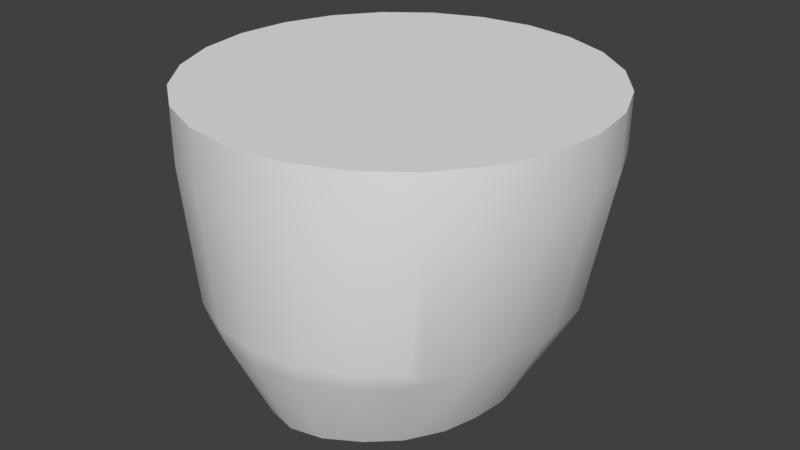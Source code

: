 # Source: KentorRocket.blend  (saved by Blender 2.77.0; exported with 4.5.12 LTS)
import bpy
from mathutils import Matrix  # noqa: F401  (used for matrix-valued properties, if any)

bpy.ops.wm.read_factory_settings(use_empty=True)
scene = bpy.context.scene
scene.name = 'Scene'

# ---- collections
col_collection_1 = bpy.data.collections.new('Collection 1'); scene.collection.children.link(col_collection_1)
col_collection_5 = bpy.data.collections.new('Collection 5'); scene.collection.children.link(col_collection_5)

# ---- world
world_world = bpy.data.worlds.new('World'); scene.world = world_world
world_world.color = (0.05088, 0.05088, 0.05088)
world_world.use_sun_shadow = False
world_world.sun_shadow_jitter_overblur = 0.0
world_world.cycles.sampling_method = 'MANUAL'

# ---- meshes
me_cylinder_001 = bpy.data.meshes.new('Cylinder.001')
me_cylinder_001.from_pydata([(-5.666e-09, 0.8438, -1.0), (0.1965, 0.815, -1.0), (0.3797, 0.7307, -1.0), (0.537, 0.5966, -1.0), (0.6576, 0.4219, -1.0), (0.7335, 0.2184, -1.0), (0.7594, 6.333e-08, -1.0), (0.7335, -0.2184, -1.0), (0.6774, -0.4219, -1.0), (0.5531, -0.6326, -1.0), (0.3911, -0.7847, -1.0), (0.1965, -0.905, -1.0), (-0.5531, -0.6326, -1.0), (-0.6774, -0.4219, -1.0), (-0.7335, -0.2184, -1.0), (-0.7594, -3.93e-07, -1.0), (-0.7335, 0.2184, -1.0), (-0.6576, 0.4219, -1.0), (-0.537, 0.5966, -1.0), (-0.3797, 0.7307, -1.0), (-0.1965, 0.815, -1.0), (0.05383, -0.5131, -1.0), (0.104, -0.5339, -1.0), (0.1471, -0.567, -1.0), (0.1801, -0.6101, -1.0), (0.2009, -0.6602, -1.0), (0.208, -0.7141, -1.0), (0.2009, -0.7679, -1.0), (0.1801, -0.8181, -1.0), (0.1471, -0.8611, -1.0), (0.104, -0.8942, -1.0), (0.05383, -0.915, -1.0), (-7.331e-08, -0.9221, -1.0), (-0.05383, -0.915, -1.0), (-0.104, -0.8942, -1.0), (-0.1801, -0.8181, -1.0), (-0.2009, -0.7679, -1.0), (-0.208, -0.7141, -1.0), (-0.2009, -0.6602, -1.0), (7.684e-09, -0.5061, -1.0), (2.751e-08, 0.8093, -0.9973), (-0.1646, 0.7877, -0.9973), (-0.318, 0.7241, -0.9973), (-0.4497, 0.623, -0.9973), (-0.5508, 0.4913, -0.9973), (-0.6144, 0.3379, -0.9973), (-0.636, 0.1733, -0.9973), (-0.6144, 0.008676, -0.9973), (-0.5508, -0.1447, -0.9973), (-0.4497, -0.2765, -0.9973), (-0.318, -0.3775, -0.9973), (-0.1646, -0.4411, -0.9973), (-2.202e-07, -0.4627, -0.9973), (0.1646, -0.4411, -0.9973), (0.318, -0.3775, -0.9973), (0.4497, -0.2765, -0.9973), (0.5508, -0.1447, -0.9973), (0.6144, 0.008676, -0.9973), (0.636, 0.1733, -0.9973), (0.6144, 0.3379, -0.9973), (0.5508, 0.4913, -0.9973), (0.4497, 0.623, -0.9973), (0.318, 0.7241, -0.9973), (0.1646, 0.7877, -0.9973), (0.3974, -0.4611, -1.0), (0.3524, -0.4731, -1.0), (0.3194, -0.5061, -1.0), (0.3074, -0.5511, -1.0), (0.3194, -0.5961, -1.0), (0.3524, -0.629, -1.0), (0.3974, -0.6411, -1.0), (0.4424, -0.629, -1.0), (0.4753, -0.5961, -1.0), (0.4874, -0.5511, -1.0), (0.4753, -0.5061, -1.0), (0.4424, -0.4731, -1.0), (-0.3194, -0.5061, -1.0), (-0.3524, -0.629, -1.0), (-0.3974, -0.6411, -1.0), (-0.4874, -0.5511, -1.0), (-0.4753, -0.5061, -1.0), (-0.3911, -0.7847, -1.0), (-0.1965, -0.905, -1.0), (-1.968e-07, -0.9517, -1.0), (-0.05383, -0.5131, -1.0), (-0.104, -0.5339, -1.0), (-0.1471, -0.567, -1.0), (-0.1801, -0.6101, -1.0), (-0.1471, -0.8611, -1.0), (-0.3974, -0.4611, -1.0), (-0.3524, -0.4731, -1.0), (-0.3074, -0.5511, -1.0), (-0.3194, -0.5961, -1.0), (-0.4424, -0.629, -1.0), (-0.4753, -0.5961, -1.0), (-0.4424, -0.4731, -1.0), (0.1646, 0.7877, -0.9493), (0.318, 0.7241, -0.9493), (0.4497, 0.623, -0.9493), (0.5508, 0.4913, -0.9493), (0.6144, 0.3379, -0.9493), (0.636, 0.1733, -0.9493), (0.6144, 0.008676, -0.9493), (0.5508, -0.1447, -0.9493), (0.4497, -0.2765, -0.9493), (0.318, -0.3775, -0.9493), (0.1646, -0.4411, -0.9493), (-2.202e-07, -0.4627, -0.9493), (-0.1646, -0.4411, -0.9493), (-0.318, -0.3775, -0.9493), (-0.4497, -0.2765, -0.9493), (-0.5508, -0.1447, -0.9493), (-0.6144, 0.008676, -0.9493), (-0.636, 0.1733, -0.9493), (-0.6144, 0.3379, -0.9493), (-0.5508, 0.4913, -0.9493), (-0.4497, 0.623, -0.9493), (-0.318, 0.7241, -0.9493), (-0.1646, 0.7877, -0.9493), (2.751e-08, 0.8093, -0.9493), (0.1646, 0.7877, -0.9973), (0.318, 0.7241, -0.9973), (0.4497, 0.623, -0.9973), (0.5508, 0.4913, -0.9973), (0.6144, 0.3379, -0.9973), (0.636, 0.1733, -0.9973), (0.6144, 0.008676, -0.9973), (0.5508, -0.1447, -0.9973), (0.4497, -0.2765, -0.9973), (0.318, -0.3775, -0.9973), (0.1646, -0.4411, -0.9973), (-2.202e-07, -0.4627, -0.9973), (-0.1646, -0.4411, -0.9973), (-0.318, -0.3775, -0.9973), (-0.4497, -0.2765, -0.9973), (-0.5508, -0.1447, -0.9973), (-0.6144, 0.008676, -0.9973), (-0.636, 0.1733, -0.9973), (-0.6144, 0.3379, -0.9973), (-0.5508, 0.4913, -0.9973), (-0.4497, 0.623, -0.9973), (-0.318, 0.7241, -0.9973), (-0.1646, 0.7877, -0.9973), (2.751e-08, 0.8093, -0.9973), (-0.4424, -0.4731, -0.8667), (-0.4753, -0.5061, -0.8667), (-0.4874, -0.5511, -0.8667), (-0.4753, -0.5961, -0.8667), (-0.4424, -0.629, -0.8667), (-0.3974, -0.6411, -0.8667), (-0.3524, -0.629, -0.8667), (-0.3194, -0.5961, -0.8667), (-0.3074, -0.5511, -0.8667), (-0.3194, -0.5061, -0.8667), (-0.3524, -0.4731, -0.8667), (-0.3974, -0.4611, -0.8667), (-0.4424, -0.4731, -1.0), (-0.4753, -0.5061, -1.0), (-0.4874, -0.5511, -1.0), (-0.4753, -0.5961, -1.0), (-0.4424, -0.629, -1.0), (-0.3974, -0.6411, -1.0), (-0.3524, -0.629, -1.0), (-0.3194, -0.5961, -1.0), (-0.3074, -0.5511, -1.0), (-0.3194, -0.5061, -1.0), (-0.3524, -0.4731, -1.0), (-0.3974, -0.4611, -1.0), (0.3824, -0.4131, -0.3333), (0.4153, -0.4461, -0.3333), (0.4274, -0.4911, -0.3333), (0.4153, -0.5361, -0.3333), (0.3824, -0.569, -0.3333), (0.3374, -0.5811, -0.3333), (0.2924, -0.569, -0.3333), (0.2594, -0.5361, -0.3333), (0.2474, -0.4911, -0.3333), (0.2594, -0.4461, -0.3333), (0.2924, -0.4131, -0.3333), (0.3374, -0.4011, -0.3333), (0.4424, -0.4731, -0.8667), (0.4753, -0.5061, -0.8667), (0.4874, -0.5511, -0.8667), (0.4753, -0.5961, -0.8667), (0.4424, -0.629, -0.8667), (0.3974, -0.6411, -0.8667), (0.3524, -0.629, -0.8667), (0.3194, -0.5961, -0.8667), (0.3074, -0.5511, -0.8667), (0.3194, -0.5061, -0.8667), (0.3524, -0.4731, -0.8667), (0.3974, -0.4611, -0.8667), (0.4424, -0.4731, -1.0), (0.4753, -0.5061, -1.0), (0.4874, -0.5511, -1.0), (0.4753, -0.5961, -1.0), (0.4424, -0.629, -1.0), (0.3974, -0.6411, -1.0), (0.3524, -0.629, -1.0), (0.3194, -0.5961, -1.0), (0.3074, -0.5511, -1.0), (0.3194, -0.5061, -1.0), (0.3524, -0.4731, -1.0), (0.3974, -0.4611, -1.0), (-0.3824, -0.4131, -0.3333), (-0.4153, -0.4461, -0.3333), (-0.4274, -0.4911, -0.3333), (-0.4153, -0.5361, -0.3333), (-0.3824, -0.569, -0.3333), (-0.3374, -0.5811, -0.3333), (-0.2924, -0.569, -0.3333), (-0.2594, -0.5361, -0.3333), (-0.2474, -0.4911, -0.3333), (-0.2594, -0.4461, -0.3333), (-0.2924, -0.4131, -0.3333), (-0.3374, -0.4011, -0.3333), (0.3235, 1.207, 1.4), (-1.221e-08, 1.25, 1.4), (0.625, 1.083, 1.4), (0.8839, 0.8839, 1.4), (1.083, 0.625, 1.4), (1.207, 0.3235, 1.4), (1.25, 1.325e-07, 1.4), (1.207, -0.3235, 1.4), (1.083, -0.625, 1.4), (0.8839, -0.8839, 1.4), (0.625, -1.083, 1.4), (0.3235, -1.207, 1.4), (4.746e-07, -1.25, 1.4), (-0.3235, -1.207, 1.4), (-0.625, -1.083, 1.4), (-0.8839, -0.8839, 1.4), (-1.083, -0.625, 1.4), (-1.207, -0.3235, 1.4), (-1.25, -5.431e-07, 1.4), (-1.207, 0.3235, 1.4), (-1.083, 0.625, 1.4), (-0.8839, 0.8839, 1.4), (-0.625, 1.083, 1.4), (-0.3235, 1.207, 1.4), (-5.666e-09, 0.8438, -1.0), (-1.702e-08, 1.15, -0.2133), (0.1965, 0.815, -1.0), (0.2949, 1.111, -0.2133), (0.3797, 0.7307, -1.0), (0.5696, 0.9976, -0.2133), (0.537, 0.5966, -1.0), (0.7733, 0.8165, -0.2133), (0.6576, 0.4219, -1.0), (0.9373, 0.5806, -0.2133), (0.7335, 0.2184, -1.0), (1.045, 0.3058, -0.2133), (0.7594, 6.333e-08, -1.0), (1.061, 0.01095, -0.2133), (0.7335, -0.2184, -1.0), (1.014, -0.2926, -0.2133), (0.6774, -0.4219, -1.0), (0.9277, -0.5905, -0.2133), (0.5531, -0.6326, -1.0), (0.3911, -0.7847, -1.0), (0.1965, -0.905, -1.0), (-0.5531, -0.6326, -1.0), (-0.6774, -0.4219, -1.0), (-0.9277, -0.5905, -0.2133), (-0.7335, -0.2184, -1.0), (-1.014, -0.2926, -0.2133), (-0.7594, -3.93e-07, -1.0), (-1.061, 0.01095, -0.2133), (-0.7335, 0.2184, -1.0), (-1.045, 0.3058, -0.2133), (-0.6576, 0.4219, -1.0), (-0.9373, 0.5806, -0.2133), (-0.537, 0.5966, -1.0), (-0.7733, 0.8165, -0.2133), (-0.3797, 0.7307, -1.0), (-0.5696, 0.9976, -0.2133), (-0.1965, 0.815, -1.0), (-0.2949, 1.111, -0.2133), (0.3235, 1.207, 0.9467), (-1.221e-08, 1.25, 0.9467), (0.625, 1.083, 0.9467), (0.8839, 0.8839, 0.9467), (1.083, 0.625, 0.9467), (1.207, 0.3235, 0.9467), (1.25, 1.325e-07, 0.9467), (1.207, -0.3235, 0.9467), (1.083, -0.625, 0.9467), (0.8839, -0.8839, 0.9467), (0.625, -1.083, 0.9467), (0.3235, -1.207, 0.9467), (4.746e-07, -1.25, 0.9467), (-0.3235, -1.207, 0.9467), (-0.625, -1.083, 0.9467), (-0.8839, -0.8839, 0.9467), (-1.083, -0.625, 0.9467), (-1.207, -0.3235, 0.9467), (-1.25, -5.431e-07, 0.9467), (-1.207, 0.3235, 0.9467), (-1.083, 0.625, 0.9467), (-0.8839, 0.8839, 0.9467), (-0.625, 1.083, 0.9467), (-0.3235, 1.207, 0.9467), (-0.3911, -0.7847, -1.0), (-0.1965, -0.905, -1.0), (-1.968e-07, -0.9517, -1.0), (0.7658, -0.856, -0.1337), (0.7381, -0.833, -0.2879), (0.8009, -0.7868, -0.2133), (0.5479, -1.051, -0.1286), (0.5281, -1.023, -0.2833), (0.2839, -1.165, -0.1286), (0.2733, -1.137, -0.2843), (4.274e-07, -1.206, -0.1335), (3.639e-07, -1.178, -0.2895), (-0.2818, -1.165, -0.1286), (-0.2709, -1.137, -0.2843), (-0.5455, -1.051, -0.1286), (-0.5258, -1.023, -0.2834), (-0.7381, -0.833, -0.2879), (-0.7658, -0.856, -0.1336), (-0.8009, -0.7868, -0.2133), (0.3235, 1.207, 1.4), (1.07e-07, 1.25, 1.4), (0.625, 1.083, 1.4), (0.8839, 0.8839, 1.4), (1.083, 0.625, 1.4), (1.207, 0.3235, 1.4), (1.25, 1.324e-08, 1.4), (1.207, -0.3235, 1.4), (1.083, -0.625, 1.4), (0.8839, -0.8839, 1.4), (0.625, -1.083, 1.4), (0.3235, -1.207, 1.4), (5.938e-07, -1.25, 1.4), (-0.3235, -1.207, 1.4), (-0.625, -1.083, 1.4), (-0.8839, -0.8839, 1.4), (-1.083, -0.625, 1.4), (-1.207, -0.3235, 1.4), (-1.25, -6.623e-07, 1.4), (-1.207, 0.3235, 1.4), (-1.083, 0.625, 1.4), (-0.8839, 0.8839, 1.4), (-0.625, 1.083, 1.4), (-0.3235, 1.207, 1.4), (0.05383, -0.5131, -1.0), (0.104, -0.5339, -1.0), (0.1471, -0.567, -1.0), (0.1801, -0.6101, -1.0), (0.2009, -0.6602, -1.0), (0.208, -0.7141, -1.0), (0.2009, -0.7679, -1.0), (0.1801, -0.8181, -1.0), (0.1471, -0.8611, -1.0), (0.104, -0.8942, -1.0), (0.05383, -0.915, -1.0), (-7.331e-08, -0.9221, -1.0), (-0.05383, -0.915, -1.0), (-0.104, -0.8942, -1.0), (-0.1801, -0.8181, -1.0), (-0.2009, -0.7679, -1.0), (-0.208, -0.7141, -1.0), (-0.2009, -0.6602, -1.0), (7.684e-09, -0.5061, -1.0), (-0.05383, -0.5131, -1.0), (-0.104, -0.5339, -1.0), (-0.1471, -0.567, -1.0), (-0.1801, -0.6101, -1.0), (-0.1471, -0.8611, -1.0), (0.05383, -0.5131, -0.92), (0.104, -0.5339, -0.92), (0.1471, -0.567, -0.92), (0.1801, -0.6101, -0.92), (0.2009, -0.6602, -0.92), (0.208, -0.7141, -0.92), (0.2009, -0.7679, -0.92), (0.1801, -0.8181, -0.92), (0.1471, -0.8611, -0.92), (0.104, -0.8942, -0.92), (0.05383, -0.915, -0.92), (-7.331e-08, -0.9221, -0.92), (-0.05383, -0.915, -0.92), (-0.104, -0.8942, -0.92), (-0.1801, -0.8181, -0.92), (-0.2009, -0.7679, -0.92), (-0.208, -0.7141, -0.92), (-0.2009, -0.6602, -0.92), (7.684e-09, -0.5061, -0.92), (-0.05383, -0.5131, -0.92), (-0.104, -0.5339, -0.92), (-0.1471, -0.567, -0.92), (-0.1801, -0.6101, -0.92), (-0.1471, -0.8611, -0.92), (0.01077, -0.6739, -0.2533), (0.0208, -0.678, -0.2533), (0.02942, -0.6846, -0.2533), (0.03603, -0.6933, -0.2533), (0.04018, -0.7033, -0.2533), (0.0416, -0.7141, -0.2533), (0.04018, -0.7248, -0.2533), (0.03603, -0.7349, -0.2533), (0.02942, -0.7435, -0.2533), (0.0208, -0.7501, -0.2533), (0.01077, -0.7542, -0.2533), (-8.206e-09, -0.7557, -0.2533), (-0.01077, -0.7542, -0.2533), (-0.0208, -0.7501, -0.2533), (-0.03603, -0.7349, -0.2533), (-0.04018, -0.7248, -0.2533), (-0.0416, -0.7141, -0.2533), (-0.04018, -0.7033, -0.2533), (7.994e-09, -0.6725, -0.2533), (-0.01077, -0.6739, -0.2533), (-0.0208, -0.678, -0.2533), (-0.02942, -0.6846, -0.2533), (-0.03603, -0.6933, -0.2533), (-0.02942, -0.7435, -0.2533), (5.701e-09, 0.3005, 0.12), (-0.03292, 0.2962, 0.12), (-0.0636, 0.2835, 0.12), (-0.08995, 0.2632, 0.12), (-0.1102, 0.2369, 0.12), (-0.1229, 0.2062, 0.12), (-0.1272, 0.1733, 0.12), (-0.1229, 0.1404, 0.12), (-0.1102, 0.1097, 0.12), (-0.08995, 0.08335, 0.12), (-0.0636, 0.06313, 0.12), (-0.03292, 0.05042, 0.12), (-4.383e-08, 0.04609, 0.12), (0.03292, 0.05042, 0.12), (0.0636, 0.06313, 0.12), (0.08995, 0.08335, 0.12), (0.1102, 0.1097, 0.12), (0.1229, 0.1404, 0.12), (0.1272, 0.1733, 0.12), (0.1229, 0.2062, 0.12), (0.1102, 0.2369, 0.12), (0.08995, 0.2632, 0.12), (0.0636, 0.2835, 0.12), (0.03292, 0.2962, 0.12)], [], [(68, 69, 70, 71, 72, 73, 74, 9, 10, 11), (32, 31, 30, 29, 28, 27, 26, 25, 68, 11, 83), (54, 64, 65, 66, 53), (39, 52, 53, 23, 22, 21), (68, 25, 24, 23, 53, 66, 67), (92, 82, 81, 12, 80, 79, 94, 93, 78, 77), (32, 83, 82, 92, 38, 37, 36, 35, 88, 34, 33), (50, 51, 76, 90, 89), (7, 8, 9, 55, 56), (39, 84, 85, 86, 51, 52), (92, 91, 76, 51, 86, 87, 38), (418, 417, 440, 439, 438, 437, 436, 435, 434, 433, 432, 431, 430, 429, 428, 427, 426, 425, 424, 423, 422, 421, 420, 419), (104, 105, 431, 432), (97, 98, 438, 439), (112, 113, 423, 424), (105, 106, 430, 431), (98, 99, 437, 438), (113, 114, 422, 423), (106, 107, 429, 430), (99, 100, 436, 437), (114, 115, 421, 422), (107, 108, 428, 429), (100, 101, 435, 436), (115, 116, 420, 421), (108, 109, 427, 428), (101, 102, 434, 435), (116, 117, 419, 420), (109, 110, 426, 427), (102, 103, 433, 434), (117, 118, 418, 419), (119, 96, 440, 417), (110, 111, 425, 426), (103, 104, 432, 433), (118, 119, 417, 418), (96, 97, 439, 440), (111, 112, 424, 425), (132, 133, 109, 108), (125, 126, 102, 101), (140, 141, 117, 116), (133, 134, 110, 109), (126, 127, 103, 102), (141, 142, 118, 117), (143, 120, 96, 119), (134, 135, 111, 110), (127, 128, 104, 103), (142, 143, 119, 118), (120, 121, 97, 96), (135, 136, 112, 111), (128, 129, 105, 104), (121, 122, 98, 97), (136, 137, 113, 112), (129, 130, 106, 105), (122, 123, 99, 98), (137, 138, 114, 113), (130, 131, 107, 106), (123, 124, 100, 99), (138, 139, 115, 114), (131, 132, 108, 107), (124, 125, 101, 100), (139, 140, 116, 115), (214, 213, 212, 211, 210, 209, 208, 207, 206, 205, 204, 215), (155, 215, 204, 144), (150, 210, 211, 151), (147, 207, 208, 148), (154, 214, 215, 155), (144, 204, 205, 145), (151, 211, 212, 152), (148, 208, 209, 149), (145, 205, 206, 146), (152, 212, 213, 153), (149, 209, 210, 150), (146, 206, 207, 147), (153, 213, 214, 154), (158, 146, 147, 159), (165, 153, 154, 166), (167, 155, 144, 156), (162, 150, 151, 163), (159, 147, 148, 160), (166, 154, 155, 167), (156, 144, 145, 157), (163, 151, 152, 164), (160, 148, 149, 161), (157, 145, 146, 158), (164, 152, 153, 165), (161, 149, 150, 162), (178, 179, 168, 169, 170, 171, 172, 173, 174, 175, 176, 177), (191, 180, 168, 179), (186, 187, 175, 174), (183, 184, 172, 171), (190, 191, 179, 178), (180, 181, 169, 168), (187, 188, 176, 175), (184, 185, 173, 172), (181, 182, 170, 169), (188, 189, 177, 176), (185, 186, 174, 173), (182, 183, 171, 170), (189, 190, 178, 177), (194, 195, 183, 182), (201, 202, 190, 189), (203, 192, 180, 191), (198, 199, 187, 186), (195, 196, 184, 183), (202, 203, 191, 190), (192, 193, 181, 180), (199, 200, 188, 187), (196, 197, 185, 184), (193, 194, 182, 181), (200, 201, 189, 188), (197, 198, 186, 185), (55, 9, 74, 75, 64, 54), (12, 13, 14, 48, 49), (49, 50, 89, 95, 80, 12), (1, 2, 3, 4, 5, 6, 7, 56, 57, 58, 59, 60, 61, 62, 63, 40, 41, 42, 43, 44, 45, 46, 47, 48, 14, 15, 16, 17, 18, 19, 20, 0), (216, 217, 228, 227, 226, 225, 224, 223, 222, 221, 220, 219, 218), (240, 241, 243, 242), (242, 243, 245, 244), (244, 245, 247, 246), (246, 247, 249, 248), (248, 249, 251, 250), (250, 251, 253, 252), (252, 253, 255, 254), (254, 255, 257, 256), (258, 306, 309, 259), (308, 305, 287, 288), (310, 308, 288, 289), (312, 310, 289, 290), (314, 312, 290, 291), (316, 314, 291, 292), (319, 316, 292, 293), (263, 320, 319, 293, 294), (262, 263, 265, 264), (264, 265, 267, 266), (266, 267, 269, 268), (268, 269, 271, 270), (270, 271, 273, 272), (272, 273, 275, 274), (241, 277, 301, 279), (274, 275, 277, 276), (276, 277, 241, 240), (245, 243, 278, 280), (255, 253, 284, 285), (304, 313, 315, 303), (265, 263, 294, 295), (275, 273, 299, 300), (251, 249, 282, 283), (259, 309, 311, 260), (261, 318, 320, 263, 262), (271, 269, 297, 298), (247, 245, 280, 281), (257, 255, 285, 286), (243, 241, 279, 278), (303, 315, 317, 302), (267, 265, 295, 296), (277, 275, 300, 301), (253, 251, 283, 284), (260, 311, 313, 304), (273, 271, 298, 299), (249, 247, 281, 282), (256, 257, 307, 306, 258), (302, 317, 318, 261), (269, 267, 296, 297), (305, 306, 307), (318, 319, 320), (309, 306, 305, 308), (311, 309, 308, 310), (313, 311, 310, 312), (315, 313, 312, 314), (317, 315, 314, 316), (318, 317, 316, 319), (305, 307, 257, 286, 287), (293, 292, 335, 336), (286, 285, 328, 329), (301, 300, 343, 344), (278, 279, 322, 321), (294, 293, 336, 337), (287, 286, 329, 330), (279, 301, 344, 322), (280, 278, 321, 323), (295, 294, 337, 338), (288, 287, 330, 331), (281, 280, 323, 324), (296, 295, 338, 339), (289, 288, 331, 332), (282, 281, 324, 325), (297, 296, 339, 340), (290, 289, 332, 333), (283, 282, 325, 326), (298, 297, 340, 341), (291, 290, 333, 334), (284, 283, 326, 327), (299, 298, 341, 342), (292, 291, 334, 335), (285, 284, 327, 328), (300, 299, 342, 343), (228, 217, 239, 238, 237, 236, 235, 234, 233, 232, 231, 230, 229), (357, 358, 382, 381), (364, 363, 387, 388), (350, 351, 375, 374), (359, 360, 384, 383), (365, 364, 388, 389), (351, 352, 376, 375), (358, 368, 392, 382), (363, 345, 369, 387), (360, 361, 385, 384), (366, 365, 389, 390), (352, 353, 377, 376), (345, 346, 370, 369), (361, 362, 386, 385), (367, 366, 390, 391), (353, 354, 378, 377), (346, 347, 371, 370), (362, 367, 391, 386), (354, 355, 379, 378), (347, 348, 372, 371), (368, 359, 383, 392), (355, 356, 380, 379), (348, 349, 373, 372), (356, 357, 381, 380), (349, 350, 374, 373), (373, 374, 398, 397), (382, 392, 416, 406), (381, 382, 406, 405), (374, 375, 399, 398), (388, 387, 411, 412), (383, 384, 408, 407), (375, 376, 400, 399), (386, 391, 415, 410), (387, 369, 393, 411), (384, 385, 409, 408), (376, 377, 401, 400), (392, 383, 407, 416), (369, 370, 394, 393), (385, 386, 410, 409), (377, 378, 402, 401), (370, 371, 395, 394), (389, 388, 412, 413), (378, 379, 403, 402), (371, 372, 396, 395), (390, 389, 413, 414), (379, 380, 404, 403), (372, 373, 397, 396), (391, 390, 414, 415), (380, 381, 405, 404), (411, 393, 394, 395, 396, 397, 398, 399, 400, 401, 402, 403, 404, 405, 406, 416, 407, 408, 409, 410, 415, 414, 413, 412)])
me_cylinder_001.polygons.foreach_set('use_smooth', [0, 0, 0, 0, 0, 0, 0, 0, 0, 0, 0, 0, 1, 1, 1, 1, 1, 1, 1, 1, 1, 1, 1, 1, 1, 1, 1, 1, 1, 1, 1, 1, 1, 1, 1, 1, 1, 1, 1, 1, 1, 1, 1, 1, 1, 1, 1, 1, 1, 1, 1, 1, 1, 1, 1, 1, 1, 1, 1, 1, 0, 1, 1, 1, 1, 1, 1, 1, 1, 1, 1, 1, 1, 1, 1, 1, 1, 1, 1, 1, 1, 1, 1, 1, 1, 0, 1, 1, 1, 1, 1, 1, 1, 1, 1, 1, 1, 1, 1, 1, 1, 1, 1, 1, 1, 1, 1, 1, 1, 1, 0, 0, 0, 0, 1, 1, 1, 1, 1, 1, 1, 1, 1, 1, 1, 1, 1, 1, 1, 1, 1, 1, 1, 1, 1, 1, 1, 1, 1, 1, 1, 1, 1, 1, 1, 1, 1, 1, 1, 1, 1, 1, 1, 1, 1, 1, 1, 1, 1, 1, 1, 1, 1, 1, 1, 1, 1, 1, 1, 1, 1, 1, 1, 1, 1, 1, 1, 1, 1, 1, 1, 1, 1, 1, 1, 1, 1, 1, 1, 1, 1, 1, 1, 1, 1, 1, 1, 1, 1, 1, 1, 1, 1, 1, 1, 1, 1, 1, 1, 1, 1, 1, 1, 1, 1, 1, 1, 1, 1, 1, 1, 1, 1, 1, 1, 1, 1, 1, 1, 1, 1, 1, 1, 1, 1, 1, 1, 1, 1, 1, 1, 1, 1, 1, 0])
_uv = me_cylinder_001.uv_layers.new(name='UVMap')
_uv.uv.foreach_set('vector', [0.2906, 0.7015, 0.286, 0.6968, 0.2797, 0.6951, 0.2733, 0.6968, 0.2687, 0.7015, 0.267, 0.7078, 0.2687, 0.7141, 0.2578, 0.6963, 0.2805, 0.675, 0.3079, 0.6581, 0.3355, 0.6557, 0.3279, 0.6567, 0.3209, 0.6596, 0.3148, 0.6642, 0.3102, 0.6703, 0.3073, 0.6773, 0.3063, 0.6849, 0.3073, 0.6925, 0.2906, 0.7015, 0.3079, 0.6581, 0.3355, 0.6515, 0.2908, 0.7322, 0.2797, 0.7204, 0.286, 0.7187, 0.2906, 0.7141, 0.3123, 0.7232, 0.3355, 0.7141, 0.3355, 0.7202, 0.3123, 0.7232, 0.3148, 0.7056, 0.3209, 0.7102, 0.3279, 0.7131, 0.2906, 0.7015, 0.3073, 0.6925, 0.3102, 0.6995, 0.3148, 0.7056, 0.3123, 0.7232, 0.2906, 0.7141, 0.2923, 0.7078, 0.3803, 0.7015, 0.3631, 0.6581, 0.3904, 0.675, 0.4132, 0.6963, 0.4022, 0.7141, 0.4039, 0.7078, 0.4022, 0.7015, 0.3976, 0.6968, 0.3913, 0.6951, 0.385, 0.6968, 0.3355, 0.6557, 0.3355, 0.6515, 0.3631, 0.6581, 0.3803, 0.7015, 0.3637, 0.6925, 0.3647, 0.6849, 0.3637, 0.6773, 0.3608, 0.6703, 0.3561, 0.6642, 0.3501, 0.6596, 0.343, 0.6567, 0.3801, 0.7322, 0.3586, 0.7232, 0.3803, 0.7141, 0.385, 0.7187, 0.3913, 0.7204, 0.2324, 0.7545, 0.2403, 0.7259, 0.2578, 0.6963, 0.2723, 0.7464, 0.2581, 0.7649, 0.3355, 0.7141, 0.343, 0.7131, 0.3501, 0.7102, 0.3561, 0.7056, 0.3586, 0.7232, 0.3355, 0.7202, 0.3803, 0.7015, 0.3786, 0.7078, 0.3803, 0.7141, 0.3586, 0.7232, 0.3561, 0.7056, 0.3608, 0.6995, 0.3637, 0.6925, 0.3767, 0.8079, 0.3767, 0.8188, 0.3739, 0.8294, 0.3684, 0.8389, 0.3607, 0.8466, 0.3512, 0.852, 0.3407, 0.8549, 0.3297, 0.8549, 0.3192, 0.852, 0.3097, 0.8466, 0.302, 0.8389, 0.2965, 0.8294, 0.2937, 0.8188, 0.2937, 0.8079, 0.2965, 0.7974, 0.302, 0.7879, 0.3097, 0.7802, 0.3192, 0.7747, 0.3297, 0.7719, 0.3407, 0.7719, 0.3512, 0.7747, 0.3607, 0.7802, 0.3684, 0.7879, 0.3739, 0.7974, 0.7803, 0.7296, 0.7907, 0.7039, 0.9707, 0.7892, 0.9686, 0.7945, 0.7907, 0.9184, 0.7804, 0.8928, 0.9686, 0.828, 0.9707, 0.8333, 0.7688, 0.8389, 0.7673, 0.8113, 0.9658, 0.8113, 0.9661, 0.817, 0.7907, 0.7039, 0.8036, 0.6792, 0.9734, 0.7842, 0.9707, 0.7892, 0.7804, 0.8928, 0.7729, 0.8662, 0.967, 0.8226, 0.9686, 0.828, 0.7673, 0.8113, 0.7688, 0.7837, 0.9661, 0.8057, 0.9658, 0.8113, 0.8036, 0.6792, 0.8189, 0.6553, 0.9767, 0.7796, 0.9734, 0.7842, 0.7729, 0.8662, 0.7683, 0.8389, 0.9661, 0.8169, 0.967, 0.8226, 0.7688, 0.7837, 0.7733, 0.7565, 0.967, 0.8001, 0.9661, 0.8057, 0.8188, 0.966, 0.804, 0.9425, 0.9734, 0.8383, 0.9767, 0.843, 0.7683, 0.8389, 0.7667, 0.8112, 0.9658, 0.8113, 0.9661, 0.8169, 0.7733, 0.7565, 0.7808, 0.7299, 0.9686, 0.7946, 0.967, 0.8001, 0.804, 0.9425, 0.7912, 0.9182, 0.9707, 0.8333, 0.9734, 0.8383, 0.7667, 0.8112, 0.7682, 0.7836, 0.9661, 0.8056, 0.9658, 0.8113, 0.7808, 0.7299, 0.7911, 0.7042, 0.9707, 0.7893, 0.9686, 0.7946, 0.7912, 0.9182, 0.7809, 0.8926, 0.9686, 0.8281, 0.9707, 0.8333, 0.7682, 0.7836, 0.7728, 0.7563, 0.967, 0.8, 0.9661, 0.8056, 0.7911, 0.7042, 0.8041, 0.6796, 0.9734, 0.7844, 0.9707, 0.7893, 0.8184, 0.9664, 0.8035, 0.9428, 0.9734, 0.8383, 0.9767, 0.843, 0.7809, 0.8926, 0.7734, 0.8661, 0.967, 0.8226, 0.9686, 0.8281, 0.7728, 0.7563, 0.7803, 0.7296, 0.9686, 0.7945, 0.967, 0.8, 0.8041, 0.6796, 0.8192, 0.6558, 0.9767, 0.7797, 0.9734, 0.7844, 0.8035, 0.9428, 0.7907, 0.9184, 0.9707, 0.8333, 0.9734, 0.8383, 0.7734, 0.8661, 0.7688, 0.8389, 0.9661, 0.817, 0.967, 0.8226, 0.797, 0.9466, 0.7838, 0.9216, 0.7912, 0.9182, 0.804, 0.9425, 0.7585, 0.8113, 0.7601, 0.7827, 0.7682, 0.7836, 0.7667, 0.8112, 0.773, 0.7273, 0.7837, 0.7008, 0.7911, 0.7042, 0.7808, 0.7299, 0.7838, 0.9216, 0.7732, 0.8953, 0.7809, 0.8926, 0.7912, 0.9182, 0.7601, 0.7827, 0.7648, 0.7545, 0.7728, 0.7563, 0.7682, 0.7836, 0.7837, 0.7008, 0.7969, 0.6755, 0.8041, 0.6796, 0.7911, 0.7042, 0.8115, 0.9707, 0.7965, 0.9468, 0.8035, 0.9428, 0.8184, 0.9664, 0.7732, 0.8953, 0.7654, 0.8679, 0.7734, 0.8661, 0.7809, 0.8926, 0.7648, 0.7545, 0.7725, 0.727, 0.7803, 0.7296, 0.7728, 0.7563, 0.7969, 0.6755, 0.8122, 0.6513, 0.8192, 0.6558, 0.8041, 0.6796, 0.7965, 0.9468, 0.7833, 0.9218, 0.7907, 0.9184, 0.8035, 0.9428, 0.7654, 0.8679, 0.7607, 0.8398, 0.7688, 0.8389, 0.7734, 0.8661, 0.7725, 0.727, 0.7832, 0.7004, 0.7907, 0.7039, 0.7803, 0.7296, 0.7833, 0.9218, 0.7727, 0.8954, 0.7804, 0.8928, 0.7907, 0.9184, 0.7607, 0.8398, 0.7591, 0.8113, 0.7673, 0.8113, 0.7688, 0.8389, 0.7832, 0.7004, 0.7965, 0.6751, 0.8036, 0.6792, 0.7907, 0.7039, 0.7727, 0.8954, 0.7649, 0.868, 0.7729, 0.8662, 0.7804, 0.8928, 0.7591, 0.8113, 0.7607, 0.7829, 0.7688, 0.7837, 0.7673, 0.8113, 0.7965, 0.6751, 0.8118, 0.6508, 0.8189, 0.6553, 0.8036, 0.6792, 0.7649, 0.868, 0.7601, 0.8398, 0.7683, 0.8389, 0.7729, 0.8662, 0.7607, 0.7829, 0.7653, 0.7547, 0.7733, 0.7565, 0.7688, 0.7837, 0.812, 0.9704, 0.797, 0.9466, 0.804, 0.9425, 0.8188, 0.966, 0.7601, 0.8398, 0.7585, 0.8113, 0.7667, 0.8112, 0.7683, 0.8389, 0.7653, 0.7547, 0.773, 0.7273, 0.7808, 0.7299, 0.7733, 0.7565, 0.3071, 0.8061, 0.3071, 0.8211, 0.3146, 0.8342, 0.3277, 0.8417, 0.3427, 0.8417, 0.3557, 0.8342, 0.3633, 0.8211, 0.3633, 0.8061, 0.3557, 0.7931, 0.3427, 0.7855, 0.3277, 0.7855, 0.3146, 0.7931, 0.9587, 0.7056, 0.9555, 0.7463, 0.959, 0.7461, 0.9623, 0.7055, 0.9623, 0.7055, 0.959, 0.7461, 0.9625, 0.7458, 0.9658, 0.7053, 0.9727, 0.7053, 0.9696, 0.7456, 0.9731, 0.7459, 0.9761, 0.7054, 0.9761, 0.7054, 0.9731, 0.7459, 0.9766, 0.7464, 0.9796, 0.7057, 0.9623, 0.7055, 0.959, 0.7461, 0.9625, 0.7458, 0.9658, 0.7053, 0.9658, 0.7053, 0.9625, 0.7458, 0.9661, 0.7456, 0.9692, 0.7052, 0.9761, 0.7054, 0.9731, 0.7459, 0.9766, 0.7464, 0.9796, 0.7057, 0.9658, 0.7053, 0.9625, 0.7458, 0.9661, 0.7456, 0.9692, 0.7052, 0.9692, 0.7052, 0.9661, 0.7456, 0.9696, 0.7456, 0.9727, 0.7053, 0.9587, 0.7056, 0.9555, 0.7463, 0.959, 0.7461, 0.9623, 0.7055, 0.9692, 0.7052, 0.9661, 0.7456, 0.9696, 0.7456, 0.9727, 0.7053, 0.9727, 0.7053, 0.9696, 0.7456, 0.9731, 0.7459, 0.9761, 0.7054, 0.9692, 0.6952, 0.9692, 0.7052, 0.9727, 0.7053, 0.9728, 0.6952, 0.9728, 0.6952, 0.9727, 0.7053, 0.9761, 0.7054, 0.9764, 0.6953, 0.9585, 0.6954, 0.9587, 0.7056, 0.9623, 0.7055, 0.962, 0.6953, 0.962, 0.6953, 0.9623, 0.7055, 0.9658, 0.7053, 0.9656, 0.6953, 0.9728, 0.6952, 0.9727, 0.7053, 0.9761, 0.7054, 0.9764, 0.6953, 0.9764, 0.6953, 0.9761, 0.7054, 0.9796, 0.7057, 0.9801, 0.6954, 0.962, 0.6953, 0.9623, 0.7055, 0.9658, 0.7053, 0.9656, 0.6953, 0.9656, 0.6953, 0.9658, 0.7053, 0.9692, 0.7052, 0.9692, 0.6952, 0.9764, 0.6953, 0.9761, 0.7054, 0.9796, 0.7057, 0.9801, 0.6954, 0.9656, 0.6953, 0.9658, 0.7053, 0.9692, 0.7052, 0.9692, 0.6952, 0.9692, 0.6952, 0.9692, 0.7052, 0.9727, 0.7053, 0.9728, 0.6952, 0.9585, 0.6954, 0.9587, 0.7056, 0.9623, 0.7055, 0.962, 0.6953, 0.3071, 0.8061, 0.3146, 0.7931, 0.3277, 0.7855, 0.3427, 0.7855, 0.3557, 0.7931, 0.3633, 0.8061, 0.3633, 0.8211, 0.3557, 0.8342, 0.3427, 0.8417, 0.3277, 0.8417, 0.3146, 0.8342, 0.3071, 0.8211, 0.9587, 0.7056, 0.9623, 0.7055, 0.959, 0.7461, 0.9555, 0.7463, 0.9623, 0.7055, 0.9658, 0.7053, 0.9625, 0.7458, 0.959, 0.7461, 0.9727, 0.7053, 0.9761, 0.7054, 0.9731, 0.7459, 0.9696, 0.7456, 0.9761, 0.7054, 0.9796, 0.7057, 0.9766, 0.7464, 0.9731, 0.7459, 0.9623, 0.7055, 0.9658, 0.7053, 0.9625, 0.7458, 0.959, 0.7461, 0.9658, 0.7053, 0.9692, 0.7052, 0.9661, 0.7456, 0.9625, 0.7458, 0.9761, 0.7054, 0.9796, 0.7057, 0.9766, 0.7464, 0.9731, 0.7459, 0.9658, 0.7053, 0.9692, 0.7052, 0.9661, 0.7456, 0.9625, 0.7458, 0.9692, 0.7052, 0.9727, 0.7053, 0.9696, 0.7456, 0.9661, 0.7456, 0.9587, 0.7056, 0.9623, 0.7055, 0.959, 0.7461, 0.9555, 0.7463, 0.9692, 0.7052, 0.9727, 0.7053, 0.9696, 0.7456, 0.9661, 0.7456, 0.9727, 0.7053, 0.9761, 0.7054, 0.9731, 0.7459, 0.9696, 0.7456, 0.9692, 0.6952, 0.9728, 0.6952, 0.9727, 0.7053, 0.9692, 0.7052, 0.9728, 0.6952, 0.9764, 0.6953, 0.9761, 0.7054, 0.9727, 0.7053, 0.9585, 0.6954, 0.962, 0.6953, 0.9623, 0.7055, 0.9587, 0.7056, 0.962, 0.6953, 0.9656, 0.6953, 0.9658, 0.7053, 0.9623, 0.7055, 0.9728, 0.6952, 0.9764, 0.6953, 0.9761, 0.7054, 0.9727, 0.7053, 0.9764, 0.6953, 0.9801, 0.6954, 0.9796, 0.7057, 0.9761, 0.7054, 0.962, 0.6953, 0.9656, 0.6953, 0.9658, 0.7053, 0.9623, 0.7055, 0.9656, 0.6953, 0.9692, 0.6952, 0.9692, 0.7052, 0.9658, 0.7053, 0.9764, 0.6953, 0.9801, 0.6954, 0.9796, 0.7057, 0.9761, 0.7054, 0.9656, 0.6953, 0.9692, 0.6952, 0.9692, 0.7052, 0.9658, 0.7053, 0.9692, 0.6952, 0.9728, 0.6952, 0.9727, 0.7053, 0.9692, 0.7052, 0.9585, 0.6954, 0.962, 0.6953, 0.9623, 0.7055, 0.9587, 0.7056, 0.2723, 0.7464, 0.2578, 0.6963, 0.2687, 0.7141, 0.2733, 0.7187, 0.2797, 0.7204, 0.2908, 0.7322, 0.4132, 0.6963, 0.4306, 0.7259, 0.4385, 0.7545, 0.4128, 0.7649, 0.3986, 0.7464, 0.3986, 0.7464, 0.3801, 0.7322, 0.3913, 0.7204, 0.3976, 0.7187, 0.4022, 0.7141, 0.4132, 0.6963, 0.3079, 0.8997, 0.2821, 0.8878, 0.26, 0.869, 0.2431, 0.8444, 0.2324, 0.8159, 0.2288, 0.7852, 0.2324, 0.7545, 0.2581, 0.7649, 0.2492, 0.7864, 0.2461, 0.8095, 0.2492, 0.8327, 0.2581, 0.8542, 0.2723, 0.8727, 0.2908, 0.8869, 0.3123, 0.8958, 0.3355, 0.8989, 0.3586, 0.8958, 0.3801, 0.8869, 0.3986, 0.8727, 0.4128, 0.8542, 0.4218, 0.8327, 0.4248, 0.8095, 0.4218, 0.7864, 0.4128, 0.7649, 0.4385, 0.7545, 0.4421, 0.7852, 0.4385, 0.8159, 0.4278, 0.8444, 0.4109, 0.869, 0.3888, 0.8878, 0.3631, 0.8997, 0.3355, 0.9037, 0.5638, 0.935, 0.601, 0.9399, 0.601, 0.6519, 0.5638, 0.6568, 0.529, 0.6712, 0.4992, 0.6941, 0.4763, 0.7239, 0.462, 0.7586, 0.4571, 0.7959, 0.462, 0.8332, 0.4763, 0.8679, 0.4992, 0.8977, 0.529, 0.9206, 0.2367, 0.645, 0.158, 0.6065, 0.1478, 0.6349, 0.2286, 0.664, 0.2286, 0.664, 0.1478, 0.6349, 0.1395, 0.6629, 0.2223, 0.6841, 0.2223, 0.6841, 0.1395, 0.6629, 0.1341, 0.6886, 0.2175, 0.7051, 0.2175, 0.7051, 0.1341, 0.6886, 0.1301, 0.7158, 0.2141, 0.7269, 0.2141, 0.7269, 0.1301, 0.7158, 0.1276, 0.7438, 0.212, 0.7494, 0.212, 0.7494, 0.1276, 0.7438, 0.1274, 0.772, 0.2114, 0.7721, 0.2114, 0.7721, 0.1274, 0.772, 0.1288, 0.8014, 0.2123, 0.7947, 0.2123, 0.7947, 0.1288, 0.8014, 0.1312, 0.8312, 0.214, 0.8164, 0.2177, 0.8415, 0.1431, 0.8592, 0.1483, 0.8863, 0.2228, 0.8641, 0.1332, 0.8898, 0.1279, 0.8618, 0.01978, 0.8734, 0.02587, 0.9067, 0.1406, 0.9173, 0.1332, 0.8898, 0.02587, 0.9067, 0.0331, 0.94, 0.15, 0.9452, 0.1406, 0.9173, 0.0331, 0.94, 0.04121, 0.9731, 0.1407, 0.9174, 0.15, 0.9452, 0.04123, 0.9731, 0.03311, 0.94, 0.1332, 0.89, 0.1407, 0.9174, 0.03311, 0.94, 0.02586, 0.9067, 0.1279, 0.8619, 0.1332, 0.89, 0.02586, 0.9067, 0.01978, 0.8734, 0.1312, 0.8312, 0.1345, 0.8533, 0.1279, 0.8619, 0.01978, 0.8734, 0.01513, 0.84, 0.214, 0.8164, 0.1312, 0.8312, 0.1288, 0.8014, 0.2123, 0.7947, 0.2123, 0.7947, 0.1288, 0.8014, 0.1274, 0.772, 0.2115, 0.7721, 0.2115, 0.7721, 0.1274, 0.772, 0.1276, 0.7438, 0.212, 0.7494, 0.212, 0.7494, 0.1276, 0.7438, 0.1301, 0.7158, 0.2141, 0.7269, 0.2141, 0.7269, 0.1301, 0.7158, 0.1341, 0.6886, 0.2175, 0.7051, 0.2175, 0.7051, 0.1341, 0.6886, 0.1395, 0.6629, 0.2223, 0.684, 0.158, 0.6065, 0.1478, 0.6349, 0.03321, 0.6061, 0.04209, 0.5731, 0.2223, 0.684, 0.1395, 0.6629, 0.1478, 0.6349, 0.2286, 0.664, 0.2286, 0.664, 0.1478, 0.6349, 0.158, 0.6065, 0.2367, 0.645, 0.1395, 0.6629, 0.1478, 0.6349, 0.03322, 0.6061, 0.02559, 0.6393, 0.1288, 0.8014, 0.1274, 0.772, 0.01124, 0.7732, 0.01218, 0.8066, 0.2367, 0.9069, 0.1658, 0.9395, 0.156, 0.9131, 0.2292, 0.8871, 0.1288, 0.8014, 0.1312, 0.8312, 0.01513, 0.84, 0.01217, 0.8066, 0.1395, 0.6629, 0.1341, 0.6886, 0.01939, 0.6726, 0.02559, 0.6393, 0.1276, 0.7438, 0.1301, 0.7158, 0.01484, 0.7061, 0.01211, 0.7397, 0.2228, 0.8641, 0.1483, 0.8863, 0.156, 0.9129, 0.2292, 0.8871, 0.2177, 0.8415, 0.1431, 0.8592, 0.1345, 0.8533, 0.1312, 0.8312, 0.214, 0.8164, 0.1301, 0.7158, 0.1276, 0.7438, 0.0121, 0.7397, 0.01483, 0.7061, 0.1341, 0.6886, 0.1395, 0.6629, 0.02559, 0.6393, 0.0194, 0.6726, 0.1312, 0.8312, 0.1288, 0.8014, 0.01218, 0.8066, 0.01513, 0.84, 0.1478, 0.6349, 0.158, 0.6065, 0.0421, 0.5731, 0.03322, 0.6061, 0.2292, 0.8871, 0.156, 0.9131, 0.1484, 0.8865, 0.2228, 0.8641, 0.1274, 0.772, 0.1288, 0.8014, 0.01217, 0.8066, 0.01123, 0.7732, 0.1478, 0.6349, 0.1395, 0.6629, 0.02559, 0.6393, 0.03321, 0.6061, 0.1274, 0.772, 0.1276, 0.7438, 0.01211, 0.7397, 0.01124, 0.7732, 0.2292, 0.8871, 0.156, 0.9129, 0.1658, 0.9395, 0.2367, 0.9069, 0.1341, 0.6886, 0.1301, 0.7158, 0.01483, 0.7061, 0.01939, 0.6726, 0.1301, 0.7158, 0.1341, 0.6886, 0.0194, 0.6726, 0.01484, 0.7061, 0.214, 0.8164, 0.1312, 0.8312, 0.1345, 0.8533, 0.1431, 0.8592, 0.2177, 0.8415, 0.2228, 0.8641, 0.1484, 0.8865, 0.1431, 0.8592, 0.2177, 0.8415, 0.1276, 0.7438, 0.1274, 0.772, 0.01123, 0.7732, 0.0121, 0.7397, 0.1279, 0.8618, 0.1431, 0.8592, 0.1345, 0.8533, 0.1431, 0.8592, 0.1279, 0.8619, 0.1345, 0.8533, 0.1483, 0.8863, 0.1431, 0.8592, 0.1279, 0.8618, 0.1332, 0.8898, 0.156, 0.9129, 0.1483, 0.8863, 0.1332, 0.8898, 0.1406, 0.9173, 0.1658, 0.9395, 0.156, 0.9129, 0.1406, 0.9173, 0.15, 0.9452, 0.156, 0.9131, 0.1658, 0.9395, 0.15, 0.9452, 0.1407, 0.9174, 0.1484, 0.8865, 0.156, 0.9131, 0.1407, 0.9174, 0.1332, 0.89, 0.1431, 0.8592, 0.1484, 0.8865, 0.1332, 0.89, 0.1279, 0.8619, 0.1279, 0.8618, 0.1345, 0.8533, 0.1312, 0.8312, 0.01513, 0.84, 0.01978, 0.8734, 0.66, 0.8784, 0.66, 0.9122, 0.6131, 0.9122, 0.6131, 0.8784, 0.66, 0.8446, 0.66, 0.8108, 0.6131, 0.8108, 0.6131, 0.8446, 0.66, 0.6082, 0.66, 0.642, 0.6131, 0.642, 0.6131, 0.6082, 0.66, 0.6082, 0.66, 0.5745, 0.6131, 0.5745, 0.6131, 0.6082, 0.66, 0.8446, 0.66, 0.8784, 0.6131, 0.8784, 0.6131, 0.8446, 0.66, 0.8783, 0.66, 0.8446, 0.6131, 0.8446, 0.6131, 0.8783, 0.66, 0.5745, 0.66, 0.6082, 0.6131, 0.6082, 0.6131, 0.5745, 0.66, 0.642, 0.66, 0.6082, 0.6131, 0.6082, 0.6131, 0.642, 0.66, 0.8109, 0.66, 0.8446, 0.6131, 0.8446, 0.6131, 0.8109, 0.66, 0.9121, 0.66, 0.8783, 0.6131, 0.8783, 0.6131, 0.9121, 0.66, 0.6758, 0.66, 0.642, 0.6131, 0.642, 0.6131, 0.6758, 0.66, 0.7771, 0.66, 0.8109, 0.6131, 0.8109, 0.6131, 0.7771, 0.66, 0.9458, 0.66, 0.9121, 0.6131, 0.9121, 0.6131, 0.9458, 0.66, 0.7095, 0.66, 0.6758, 0.6131, 0.6758, 0.6131, 0.7095, 0.66, 0.7433, 0.66, 0.7771, 0.6131, 0.7771, 0.6131, 0.7433, 0.66, 0.9796, 0.66, 0.9458, 0.6131, 0.9458, 0.6131, 0.9796, 0.66, 0.7433, 0.66, 0.7095, 0.6131, 0.7095, 0.6131, 0.7433, 0.66, 0.7096, 0.66, 0.7433, 0.6131, 0.7433, 0.6131, 0.7096, 0.66, 0.9459, 0.66, 0.9797, 0.6131, 0.9797, 0.6131, 0.9459, 0.66, 0.777, 0.66, 0.7433, 0.6131, 0.7433, 0.6131, 0.777, 0.66, 0.6758, 0.66, 0.7096, 0.6131, 0.7096, 0.6131, 0.6758, 0.66, 0.9122, 0.66, 0.9459, 0.6131, 0.9459, 0.6131, 0.9122, 0.66, 0.8108, 0.66, 0.777, 0.6131, 0.777, 0.6131, 0.8108, 0.66, 0.642, 0.66, 0.6758, 0.6131, 0.6758, 0.6131, 0.642, 0.601, 0.6519, 0.601, 0.9399, 0.5638, 0.935, 0.529, 0.9206, 0.4992, 0.8977, 0.4763, 0.8679, 0.462, 0.8332, 0.4571, 0.7959, 0.462, 0.7586, 0.4763, 0.7239, 0.4992, 0.6941, 0.529, 0.6712, 0.5638, 0.6568, 0.9783, 0.8931, 0.98, 0.8998, 0.9702, 0.902, 0.9686, 0.8955, 0.9786, 0.9634, 0.9767, 0.9702, 0.9667, 0.9674, 0.9686, 0.9609, 0.9833, 0.928, 0.9831, 0.9352, 0.973, 0.9347, 0.9732, 0.9281, 0.9824, 0.9138, 0.9831, 0.9209, 0.973, 0.9215, 0.9724, 0.915, 0.9802, 0.9565, 0.9786, 0.9634, 0.9686, 0.9609, 0.9702, 0.9544, 0.9831, 0.9352, 0.9825, 0.9424, 0.9725, 0.9413, 0.973, 0.9347, 0.98, 0.8998, 0.9814, 0.9067, 0.9715, 0.9084, 0.9702, 0.902, 0.9765, 0.8864, 0.9783, 0.8931, 0.9686, 0.8955, 0.9667, 0.8891, 0.9831, 0.9209, 0.9833, 0.9281, 0.9732, 0.9281, 0.973, 0.9215, 0.9815, 0.9495, 0.9802, 0.9565, 0.9702, 0.9544, 0.9715, 0.9478, 0.9825, 0.9424, 0.9815, 0.9494, 0.9715, 0.9478, 0.9725, 0.9413, 0.9783, 0.8931, 0.98, 0.8998, 0.9702, 0.902, 0.9686, 0.8955, 0.9833, 0.9281, 0.9831, 0.9352, 0.973, 0.9347, 0.9732, 0.9281, 0.9825, 0.9424, 0.9815, 0.9495, 0.9715, 0.9478, 0.9725, 0.9413, 0.9815, 0.9494, 0.9802, 0.9564, 0.9703, 0.9543, 0.9715, 0.9478, 0.98, 0.8998, 0.9814, 0.9067, 0.9715, 0.9084, 0.9702, 0.902, 0.9831, 0.9352, 0.9825, 0.9424, 0.9725, 0.9413, 0.973, 0.9347, 0.9802, 0.9564, 0.9785, 0.9633, 0.9686, 0.9608, 0.9703, 0.9543, 0.9814, 0.9067, 0.9824, 0.9138, 0.9724, 0.9149, 0.9715, 0.9084, 0.9814, 0.9067, 0.9824, 0.9138, 0.9724, 0.915, 0.9715, 0.9084, 0.9785, 0.9633, 0.9767, 0.9702, 0.9667, 0.9674, 0.9686, 0.9608, 0.9824, 0.9138, 0.9831, 0.9209, 0.973, 0.9215, 0.9724, 0.9149, 0.9765, 0.8864, 0.9783, 0.8931, 0.9686, 0.8955, 0.9667, 0.8891, 0.9831, 0.9209, 0.9833, 0.928, 0.9732, 0.9281, 0.973, 0.9215, 0.973, 0.9215, 0.9732, 0.9281, 0.889, 0.9281, 0.8889, 0.9266, 0.9702, 0.902, 0.9715, 0.9084, 0.8885, 0.9237, 0.8882, 0.9222, 0.9686, 0.8955, 0.9702, 0.902, 0.8882, 0.9222, 0.8878, 0.9208, 0.9732, 0.9281, 0.973, 0.9347, 0.8889, 0.9296, 0.889, 0.9281, 0.9686, 0.9609, 0.9667, 0.9674, 0.8873, 0.9369, 0.8878, 0.9355, 0.9724, 0.915, 0.973, 0.9215, 0.8889, 0.9267, 0.8887, 0.9252, 0.973, 0.9347, 0.9725, 0.9413, 0.8888, 0.9311, 0.8889, 0.9296, 0.973, 0.9347, 0.9725, 0.9413, 0.8887, 0.9311, 0.8889, 0.9296, 0.9667, 0.8891, 0.9686, 0.8955, 0.8878, 0.9208, 0.8873, 0.9194, 0.973, 0.9215, 0.9732, 0.9281, 0.8889, 0.9281, 0.8889, 0.9267, 0.9725, 0.9413, 0.9715, 0.9478, 0.8885, 0.9326, 0.8888, 0.9311, 0.9715, 0.9084, 0.9724, 0.915, 0.8887, 0.9252, 0.8885, 0.9237, 0.9686, 0.8955, 0.9702, 0.902, 0.8882, 0.9222, 0.8878, 0.9208, 0.9732, 0.9281, 0.973, 0.9347, 0.8889, 0.9296, 0.8889, 0.9281, 0.9715, 0.9478, 0.9703, 0.9543, 0.8882, 0.934, 0.8885, 0.9326, 0.9702, 0.902, 0.9715, 0.9084, 0.8885, 0.9237, 0.8882, 0.9222, 0.9702, 0.9544, 0.9686, 0.9609, 0.8878, 0.9355, 0.8882, 0.9341, 0.9703, 0.9543, 0.9686, 0.9608, 0.8878, 0.9355, 0.8882, 0.934, 0.9715, 0.9084, 0.9724, 0.9149, 0.8888, 0.9252, 0.8885, 0.9237, 0.9715, 0.9478, 0.9702, 0.9544, 0.8882, 0.9341, 0.8885, 0.9326, 0.9686, 0.9608, 0.9667, 0.9674, 0.8873, 0.9369, 0.8878, 0.9355, 0.9724, 0.9149, 0.973, 0.9215, 0.8889, 0.9266, 0.8888, 0.9252, 0.9725, 0.9413, 0.9715, 0.9478, 0.8885, 0.9326, 0.8887, 0.9311, 0.9667, 0.8891, 0.9686, 0.8955, 0.8878, 0.9208, 0.8873, 0.9194, 0.3231, 0.7853, 0.3308, 0.7832, 0.3388, 0.7832, 0.3464, 0.7853, 0.3533, 0.7893, 0.359, 0.7949, 0.3629, 0.8018, 0.365, 0.8095, 0.365, 0.8174, 0.3629, 0.8251, 0.359, 0.832, 0.3533, 0.8376, 0.3464, 0.8416, 0.3388, 0.8437, 0.3308, 0.8437, 0.3231, 0.8416, 0.3162, 0.8376, 0.3106, 0.832, 0.3066, 0.8251, 0.3046, 0.8174, 0.3046, 0.8095, 0.3066, 0.8018, 0.3106, 0.7949, 0.3162, 0.7893])
me_cylinder_001.use_remesh_preserve_volume = False
me_cylinder_001.use_remesh_preserve_attributes = False
me_cylinder_001.use_mirror_vertex_groups = False
me_cylinder_001.update()

# ---- objects
ob_cylinder_001 = bpy.data.objects.new('Cylinder.001', me_cylinder_001)
ob_cruisetransform = bpy.data.objects.new('cruiseTransform', None)
ob_boosttransform = bpy.data.objects.new('boostTransform', None)

# ---- transforms, parenting, visibility, modifiers, constraints
ob_cylinder_001.location = (0.0, 0.0, -0.095)
ob_cylinder_001.scale = (0.5, 0.5, 0.375)
ob_cylinder_001.lineart.crease_threshold = 0.0
ob_cruisetransform.parent = ob_cylinder_001
ob_cruisetransform.matrix_parent_inverse = Matrix(((2.0, 0.0, 0.0, 0.0), (0.0, 2.0, 0.0, 0.0), (0.0, 0.0, 2.667, 3.667), (0.0, 0.0, 0.0, 1.0)))
ob_cruisetransform.location = (-6.364e-09, -0.357, -1.749)
ob_cruisetransform.rotation_euler = (3.142, -0.0, 0.0)
ob_cruisetransform.empty_image_offset = (0.0, 0.0)
ob_cruisetransform.lineart.crease_threshold = 0.0
ob_boosttransform.parent = ob_cylinder_001
ob_boosttransform.matrix_parent_inverse = Matrix(((2.0, 0.0, 0.0, 0.0), (0.0, 2.0, 0.0, 0.0), (0.0, 0.0, 2.667, 3.667), (0.0, 0.0, 0.0, 1.0)))
ob_boosttransform.location = (1.987e-08, 0.08665, -1.754)
ob_boosttransform.rotation_euler = (3.142, -0.0, 0.0)
ob_boosttransform.empty_image_offset = (0.0, 0.0)
ob_boosttransform.lineart.crease_threshold = 0.0

# ---- collection membership
col_collection_1.objects.link(ob_cylinder_001)
col_collection_5.objects.link(ob_cruisetransform)
col_collection_5.objects.link(ob_boosttransform)

# ---- scene / render settings (as saved in the file)
scene.frame_start = 1; scene.frame_end = 250; scene.frame_set(1)
scene.render.engine = 'BLENDER_EEVEE_NEXT'
scene.render.resolution_percentage = 50
scene.render.dither_intensity = 0.0
scene.cycles.use_denoising = False
scene.cycles.samples = 128
scene.cycles.sampling_pattern = 'TABULATED_SOBOL'
scene.cycles.light_sampling_threshold = 0.0
scene.cycles.use_adaptive_sampling = False
scene.cycles.use_light_tree = False
scene.cycles.blur_glossy = 0.0
scene.cycles.sample_clamp_indirect = 0.0
scene.view_settings.view_transform = 'Standard'
bpy.context.view_layer.update()

# ---- added for rendering (the .blend has no active camera and no usable light): camera, sun
cam_auto = bpy.data.cameras.new('AutoCamera')
cam_auto.lens = 50.0
cam_auto.sensor_width = 36.0
cam_auto.clip_end = 1000.0
ob_auto_camera = bpy.data.objects.new('AutoCamera', cam_auto)
scene.collection.objects.link(ob_auto_camera)
ob_auto_camera.location = (1.83535, -2.20242, 1.44828)
ob_auto_camera.rotation_euler = (1.09748, -7.21219e-08, 0.694738)
scene.camera = ob_auto_camera
light_auto_sun = bpy.data.lights.new('AutoSun', 'SUN')
light_auto_sun.energy = 3.0
light_auto_sun.angle = 0.0523599
ob_auto_sun = bpy.data.objects.new('AutoSun', light_auto_sun)
scene.collection.objects.link(ob_auto_sun)
ob_auto_sun.rotation_euler = (0.872665, 0.174533, 0.523599)
bpy.context.view_layer.update()
